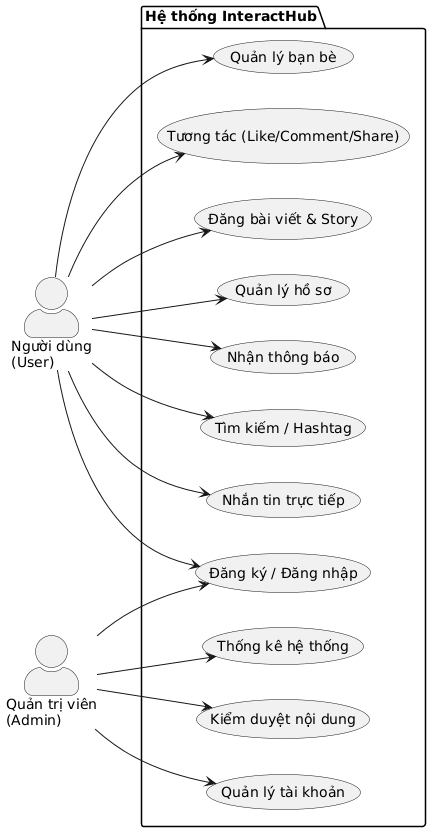

The diagram above was rendered by PlantUML. Its source (embedded in the PNG):
@startuml
skinparam actorStyle awesome
left to right direction

actor "Người dùng\n(User)" as User
actor "Quản trị viên\n(Admin)" as Admin

package "Hệ thống InteractHub" {
  usecase "Đăng ký / Đăng nhập" as UC1
  usecase "Quản lý hồ sơ" as UC2
  usecase "Đăng bài viết & Story" as UC3
  usecase "Tương tác (Like/Comment/Share)" as UC4
  usecase "Quản lý bạn bè" as UC5
  usecase "Nhắn tin trực tiếp" as UC6
  usecase "Tìm kiếm / Hashtag" as UC7
  usecase "Nhận thông báo" as UC8
  
  usecase "Quản lý tài khoản" as UC9
  usecase "Kiểm duyệt nội dung" as UC10
  usecase "Thống kê hệ thống" as UC11
}

User --> UC1
User --> UC2
User --> UC3
User --> UC4
User --> UC5
User --> UC6
User --> UC7
User --> UC8

Admin --> UC1
Admin --> UC9
Admin --> UC10
Admin --> UC11
@enduml